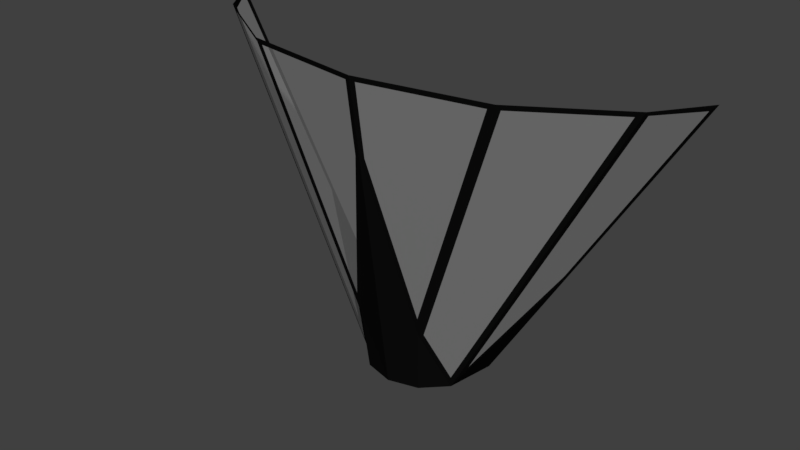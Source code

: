 # Source: decolight2.blend  (saved by Blender 2.80.75; exported with 4.5.12 LTS)
import bpy
from mathutils import Matrix  # noqa: F401  (used for matrix-valued properties, if any)

bpy.ops.wm.read_factory_settings(use_empty=True)
scene = bpy.context.scene
scene.name = 'Scene'

# ---- collections
col_collection_1 = bpy.data.collections.new('Collection 1'); scene.collection.children.link(col_collection_1)

# ---- materials (node trees are filled in below, after node groups)
mat_glass = bpy.data.materials.new('glass')
mat_glass.use_transparent_shadow = False
mat_wall = bpy.data.materials.new('wall')
mat_wall.use_transparent_shadow = False
mat_wall_skirt = bpy.data.materials.new('wall_skirt')
mat_wall_skirt.use_transparent_shadow = False
mat_floor = bpy.data.materials.new('floor')
mat_floor.use_transparent_shadow = False
mat_black = bpy.data.materials.new('black')
mat_black.alpha_threshold = 0.0
mat_black.use_transparent_shadow = False
mat_black.roughness = 0.5

# ---- material node trees
mat_glass.use_nodes = True; mat_glass.node_tree.nodes.clear()
_N = mat_glass.node_tree.nodes; _L = mat_glass.node_tree.links
n0 = _N.new('ShaderNodeOutputMaterial'); n0.name = 'Material Output'; n0.location = (300, 300)
n1 = _N.new('ShaderNodeBsdfPrincipled'); n1.name = 'Principled BSDF'; n1.location = (10, 300)
n1.distribution = 'GGX'
n1.subsurface_method = 'BURLEY'
n1.inputs[2].default_value = 0.0
n1.inputs[3].default_value = 6.25
n1.inputs[4].default_value = 0.6522
n1.inputs[13].default_value = 0.6739
n1.inputs[18].default_value = 1.0
n1.inputs[27].default_value = (0.0, 0.0, 0.0, 1.0)
n1.inputs[28].default_value = 1.0
_L.new(n1.outputs[0], n0.inputs[0])
n0.is_active_output = True
mat_wall.use_nodes = True; mat_wall.node_tree.nodes.clear()
_N = mat_wall.node_tree.nodes; _L = mat_wall.node_tree.links
n0 = _N.new('ShaderNodeOutputMaterial'); n0.name = 'Material Output'; n0.location = (300, 300)
n1 = _N.new('ShaderNodeBsdfPrincipled'); n1.name = 'Principled BSDF'; n1.location = (10, 300)
n1.distribution = 'GGX'
n1.subsurface_method = 'BURLEY'
n1.inputs[3].default_value = 7.05
n1.inputs[4].default_value = 0.3416
n1.inputs[27].default_value = (0.0, 0.0, 0.0, 1.0)
n1.inputs[28].default_value = 1.0
_L.new(n1.outputs[0], n0.inputs[0])
n0.is_active_output = True
mat_wall_skirt.use_nodes = True; mat_wall_skirt.node_tree.nodes.clear()
_N = mat_wall_skirt.node_tree.nodes; _L = mat_wall_skirt.node_tree.links
n0 = _N.new('ShaderNodeOutputMaterial'); n0.name = 'Material Output'; n0.location = (300, 300)
n1 = _N.new('ShaderNodeBsdfPrincipled'); n1.name = 'Principled BSDF'; n1.location = (10, 300)
n1.distribution = 'GGX'
n1.subsurface_method = 'BURLEY'
n1.inputs[0].default_value = (0.4735, 0.1651, 0.05613, 1.0)
n1.inputs[3].default_value = 1.45
n1.inputs[27].default_value = (0.0, 0.0, 0.0, 1.0)
n1.inputs[28].default_value = 1.0
_L.new(n1.outputs[0], n0.inputs[0])
n0.is_active_output = True
mat_floor.use_nodes = True; mat_floor.node_tree.nodes.clear()
_N = mat_floor.node_tree.nodes; _L = mat_floor.node_tree.links
n0 = _N.new('ShaderNodeOutputMaterial'); n0.name = 'Material Output'; n0.location = (300, 300)
n1 = _N.new('ShaderNodeBsdfPrincipled'); n1.name = 'Principled BSDF'; n1.location = (10, 300)
n1.distribution = 'GGX'
n1.subsurface_method = 'BURLEY'
n1.inputs[3].default_value = 1.45
n1.inputs[27].default_value = (0.0, 0.0, 0.0, 1.0)
n1.inputs[28].default_value = 1.0
_L.new(n1.outputs[0], n0.inputs[0])
n0.is_active_output = True
mat_black.use_nodes = True; mat_black.node_tree.nodes.clear()
_N = mat_black.node_tree.nodes; _L = mat_black.node_tree.links
n0 = _N.new('ShaderNodeOutputMaterial'); n0.name = 'Material Output'; n0.location = (300, 300)
n1 = _N.new('ShaderNodeBsdfDiffuse'); n1.name = 'Diffuse BSDF'; n1.location = (10, 300)
n1.inputs[0].default_value = (0.004241, 0.004241, 0.004241, 1.0)
_L.new(n1.outputs[0], n0.inputs[0])
n0.is_active_output = True

# ---- world
world_world = bpy.data.worlds.new('World'); scene.world = world_world
world_world.color = (0.05088, 0.05088, 0.05088)
world_world.use_sun_shadow = False
world_world.sun_shadow_jitter_overblur = 0.0

# ---- meshes
me_cube_033 = bpy.data.meshes.new('Cube.033')
me_cube_033.from_pydata([(0.117, 0.1151, -0.3484), (0.4951, 0.1173, 0.2676), (0.1013, 0.01741, -0.3484), (0.4288, 0.02374, 0.2676), (0.05851, -0.02542, -0.3484), (0.2476, -0.089, 0.2676), (-2.384e-07, -0.0411, -0.3484), (2.384e-07, -0.1303, 0.2676), (-0.05851, -0.02542, -0.3484), (-0.2476, -0.089, 0.2676), (0.2703, 0.1151, -0.09864), (-0.1013, 0.01741, -0.3484), (-0.4951, 0.1173, 0.2676), (-0.4288, 0.02374, 0.2676), (-0.117, 0.1151, -0.3484), (-0.06729, -0.03831, -0.2235), (-0.2703, 0.1151, -0.09864), (2.384e-07, -0.1091, 0.1211), (0.06729, -0.03831, -0.2235), (0.009853, -0.1075, 0.1223), (0.07022, -0.04373, -0.1871), (0.2335, -0.08987, 0.2577), (0.00982, -0.1269, 0.2577), (-0.2686, 0.1059, -0.09497), (-0.1329, 0.02728, -0.2968), (-0.4278, 0.03311, 0.2587), (-0.4857, 0.1059, 0.2585), (-0.07023, -0.04373, -0.1871), (-0.009853, -0.1075, 0.1223), (-0.009819, -0.1269, 0.2577), (-0.2335, -0.08987, 0.2577), (0.1329, 0.02728, -0.2968), (0.2686, 0.1059, -0.09497), (0.4857, 0.1059, 0.2585), (0.4278, 0.03311, 0.2587), (-0.1046, 0.01192, -0.3248), (-0.07646, -0.03309, -0.2226), (-0.2529, -0.08275, 0.2579), (-0.4143, 0.01805, 0.258), (0.07646, -0.03309, -0.2226), (0.1046, 0.01192, -0.3248), (0.4143, 0.01805, 0.258), (0.2529, -0.08275, 0.2579)], [], [(0, 10, 2), (6, 18, 17), (8, 6, 15), (17, 15, 6), (15, 11, 8), (11, 16, 14), (19, 20, 21, 22), (23, 24, 25, 26), (27, 28, 29, 30), (31, 32, 33, 34), (35, 36, 37, 38), (39, 40, 41, 42), (17, 18, 20, 19), (18, 5, 21, 20), (5, 7, 22, 21), (7, 17, 19, 22), (16, 11, 24, 23), (11, 13, 25, 24), (13, 12, 26, 25), (12, 16, 23, 26), (15, 17, 28, 27), (17, 7, 29, 28), (7, 9, 30, 29), (9, 15, 27, 30), (2, 10, 32, 31), (10, 1, 33, 32), (1, 3, 34, 33), (3, 2, 31, 34), (11, 15, 36, 35), (15, 9, 37, 36), (9, 13, 38, 37), (13, 11, 35, 38), (18, 2, 40, 39), (2, 3, 41, 40), (3, 5, 42, 41), (5, 18, 39, 42), (18, 6, 4), (2, 18, 4)])
me_cube_033.polygons.foreach_set('material_index', [4, 4, 4, 4, 4, 4, 1, 1, 1, 1, 1, 1, 4, 4, 4, 4, 4, 4, 4, 4, 4, 4, 4, 4, 4, 4, 4, 4, 4, 4, 4, 4, 4, 4, 4, 4, 4, 4])
_uv = me_cube_033.uv_layers.new(name='UVMap')
_uv.uv.foreach_set('vector', [0.75, 0.5, 0.75, 0.7027, 0.6667, 0.5, 0.0, 0.0, 0.5833, 0.7027, 0.5, 0.7027, 0.0, 0.0, 0.0, 0.0, 0.4167, 0.7027, 0.5, 0.7027, 0.4167, 0.7027, 0.0, 0.0, 0.4167, 0.7027, 0.3333, 0.7027, 0.0, 0.0, 0.3333, 0.7027, 0.25, 0.7027, 0.25, 0.5, 0.5051, 0.7263, 0.5789, 0.714, 0.5797, 0.9926, 0.5037, 0.984, 0.2586, 0.7183, 0.3252, 0.7161, 0.328, 0.9946, 0.2554, 0.9933, 0.4211, 0.714, 0.4949, 0.7263, 0.4963, 0.984, 0.4203, 0.9926, 0.6748, 0.7161, 0.7414, 0.7184, 0.7446, 0.9933, 0.672, 0.9946, 0.3411, 0.7087, 0.4086, 0.7096, 0.4124, 0.9946, 0.3377, 0.9952, 0.5914, 0.7096, 0.6589, 0.7087, 0.6623, 0.9952, 0.5876, 0.9946, 0.5, 0.7027, 0.5833, 0.7027, 0.5789, 0.714, 0.5051, 0.7263, 0.5833, 0.7027, 0.5833, 1.0, 0.5797, 0.9926, 0.5789, 0.714, 0.5833, 1.0, 0.5, 1.0, 0.5037, 0.984, 0.5797, 0.9926, 0.5, 1.0, 0.5, 0.7027, 0.5051, 0.7263, 0.5037, 0.984, 0.25, 0.7027, 0.3333, 0.7027, 0.3252, 0.7161, 0.2586, 0.7183, 0.3333, 0.7027, 0.3333, 1.0, 0.328, 0.9946, 0.3252, 0.7161, 0.3333, 1.0, 0.25, 1.0, 0.2554, 0.9933, 0.328, 0.9946, 0.25, 1.0, 0.25, 0.7027, 0.2586, 0.7183, 0.2554, 0.9933, 0.4167, 0.7027, 0.5, 0.7027, 0.4949, 0.7263, 0.4211, 0.714, 0.5, 0.7027, 0.5, 1.0, 0.4963, 0.984, 0.4949, 0.7263, 0.5, 1.0, 0.4167, 1.0, 0.4203, 0.9926, 0.4963, 0.984, 0.4167, 1.0, 0.4167, 0.7027, 0.4211, 0.714, 0.4203, 0.9926, 0.6667, 0.7027, 0.75, 0.7027, 0.7414, 0.7184, 0.6748, 0.7161, 0.75, 0.7027, 0.75, 1.0, 0.7446, 0.9933, 0.7414, 0.7184, 0.75, 1.0, 0.6667, 1.0, 0.672, 0.9946, 0.7446, 0.9933, 0.6667, 1.0, 0.6667, 0.7027, 0.6748, 0.7161, 0.672, 0.9946, 0.3333, 0.7027, 0.4167, 0.7027, 0.4086, 0.7096, 0.3411, 0.7087, 0.4167, 0.7027, 0.4167, 1.0, 0.4124, 0.9946, 0.4086, 0.7096, 0.4167, 1.0, 0.3333, 1.0, 0.3377, 0.9952, 0.4124, 0.9946, 0.3333, 1.0, 0.3333, 0.7027, 0.3411, 0.7087, 0.3377, 0.9952, 0.5833, 0.7027, 0.6667, 0.7027, 0.6589, 0.7087, 0.5914, 0.7096, 0.6667, 0.7027, 0.6667, 1.0, 0.6623, 0.9952, 0.6589, 0.7087, 0.6667, 1.0, 0.5833, 1.0, 0.5876, 0.9946, 0.6623, 0.9952, 0.5833, 1.0, 0.5833, 0.7027, 0.5914, 0.7096, 0.5876, 0.9946, 0.5833, 0.7027, 0.0, 0.0, 0.0, 0.0, 0.6667, 0.7027, 0.5833, 0.7027, 0.0, 0.0])
me_cube_033.materials.append(mat_glass)
me_cube_033.materials.append(mat_wall)
me_cube_033.materials.append(mat_wall_skirt)
me_cube_033.materials.append(mat_floor)
me_cube_033.materials.append(mat_black)
me_cube_033.use_remesh_preserve_volume = False
me_cube_033.use_remesh_preserve_attributes = False
me_cube_033.use_mirror_vertex_groups = False
me_cube_033.use_paint_bone_selection = False
me_cube_033.use_paint_mask_vertex = True
me_cube_033.update()
me_cube_033.normals_split_custom_set([tuple(v) for v in zip(*[iter([0.8444, -0.1355, -0.5183, 0.8444, -0.1355, -0.5183, 0.8444, -0.1355, -0.5183, 0.2934, -0.9461, -0.137, 0.2934, -0.9461, -0.137, 0.2934, -0.9461, -0.137, -0.2571, -0.9593, -0.1171, -0.2571, -0.9593, -0.1171, -0.2571, -0.9593, -0.1171, -0.2934, -0.9461, -0.137, -0.2934, -0.9461, -0.137, -0.2934, -0.9461, -0.137, -0.7019, -0.7018, -0.1218, -0.7019, -0.7018, -0.1218, -0.7019, -0.7018, -0.1218, -0.8444, -0.1355, -0.5183, -0.8444, -0.1355, -0.5183, -0.8444, -0.1355, -0.5183, 0.1725, -0.9722, -0.1584, 0.1725, -0.9722, -0.1584, 0.1725, -0.9722, -0.1584, 0.1725, -0.9722, -0.1584, -0.7911, -0.4219, -0.4429, -0.7911, -0.4219, -0.4429, -0.7911, -0.4219, -0.4429, -0.7911, -0.4219, -0.4429, -0.1725, -0.9722, -0.1584, -0.1725, -0.9722, -0.1584, -0.1725, -0.9722, -0.1584, -0.1725, -0.9722, -0.1584, 0.7911, -0.4219, -0.4429, 0.7911, -0.4219, -0.4429, 0.7911, -0.4219, -0.4429, 0.7911, -0.4219, -0.4429, -0.4965, -0.8279, -0.2609, -0.4965, -0.8279, -0.2609, -0.4965, -0.8279, -0.2609, -0.4965, -0.8279, -0.2609, 0.4965, -0.8279, -0.2609, 0.4965, -0.8279, -0.2609, 0.4965, -0.8279, -0.2609, 0.4965, -0.8279, -0.2609, 0.1866, -0.9688, -0.1629, 0.1866, -0.9688, -0.1629, 0.1866, -0.9688, -0.1629, 0.1866, -0.9688, -0.1629, 0.1655, -0.9729, -0.1614, 0.1655, -0.9729, -0.1614, 0.1655, -0.9729, -0.1614, 0.1655, -0.9729, -0.1614, 0.1619, -0.9743, -0.1565, 0.1619, -0.9743, -0.1565, 0.1619, -0.9743, -0.1565, 0.1619, -0.9743, -0.1565, 0.1808, -0.9735, -0.1402, 0.1808, -0.9735, -0.1402, 0.1808, -0.9735, -0.1402, 0.1808, -0.9735, -0.1402, -0.841, -0.2998, -0.4503, -0.841, -0.2998, -0.4503, -0.841, -0.2998, -0.4503, -0.841, -0.2998, -0.4503, -0.8296, -0.3474, -0.4371, -0.8296, -0.3474, -0.4371, -0.8296, -0.3474, -0.4371, -0.8296, -0.3474, -0.4371, -0.7441, -0.5564, -0.3698, -0.7441, -0.5564, -0.3698, -0.7441, -0.5564, -0.3698, -0.7441, -0.5564, -0.3698, -0.8111, -0.3083, -0.4971, -0.8111, -0.3083, -0.4971, -0.8111, -0.3083, -0.4971, -0.8111, -0.3083, -0.4971, -0.1866, -0.9688, -0.1629, -0.1866, -0.9688, -0.1629, -0.1866, -0.9688, -0.1629, -0.1866, -0.9688, -0.1629, -0.1808, -0.9735, -0.1402, -0.1808, -0.9735, -0.1402, -0.1808, -0.9735, -0.1402, -0.1808, -0.9735, -0.1402, -0.1619, -0.9743, -0.1565, -0.1619, -0.9743, -0.1565, -0.1619, -0.9743, -0.1565, -0.1619, -0.9743, -0.1565, -0.1655, -0.9729, -0.1614, -0.1655, -0.9729, -0.1614, -0.1655, -0.9729, -0.1614, -0.1655, -0.9729, -0.1614, 0.841, -0.2998, -0.4503, 0.841, -0.2998, -0.4503, 0.841, -0.2998, -0.4503, 0.841, -0.2998, -0.4503, 0.8111, -0.3083, -0.4971, 0.8111, -0.3083, -0.4971, 0.8111, -0.3083, -0.4971, 0.8111, -0.3083, -0.4971, 0.7441, -0.5564, -0.3698, 0.7441, -0.5564, -0.3698, 0.7441, -0.5564, -0.3698, 0.7441, -0.5564, -0.3698, 0.8296, -0.3474, -0.4371, 0.8296, -0.3474, -0.4371, 0.8296, -0.3474, -0.4371, 0.8296, -0.3474, -0.4371, -0.4697, -0.8475, -0.2474, -0.4697, -0.8475, -0.2474, -0.4697, -0.8475, -0.2474, -0.4697, -0.8475, -0.2474, -0.4933, -0.828, -0.2666, -0.4933, -0.828, -0.2666, -0.4933, -0.828, -0.2666, -0.4933, -0.828, -0.2666, -0.5098, -0.8178, -0.2669, -0.5098, -0.8178, -0.2669, -0.5098, -0.8178, -0.2669, -0.5098, -0.8178, -0.2669, -0.5001, -0.8269, -0.2572, -0.5001, -0.8269, -0.2572, -0.5001, -0.8269, -0.2572, -0.5001, -0.8269, -0.2572, 0.4697, -0.8475, -0.2474, 0.4697, -0.8475, -0.2474, 0.4697, -0.8475, -0.2474, 0.4697, -0.8475, -0.2474, 0.5001, -0.8269, -0.2572, 0.5001, -0.8269, -0.2572, 0.5001, -0.8269, -0.2572, 0.5001, -0.8269, -0.2572, 0.5098, -0.8178, -0.2669, 0.5098, -0.8178, -0.2669, 0.5098, -0.8178, -0.2669, 0.5098, -0.8178, -0.2669, 0.4933, -0.828, -0.2666, 0.4933, -0.828, -0.2666, 0.4933, -0.828, -0.2666, 0.4933, -0.828, -0.2666, 0.2571, -0.9593, -0.1171, 0.2571, -0.9593, -0.1171, 0.2571, -0.9593, -0.1171, 0.7019, -0.7018, -0.1218, 0.7019, -0.7018, -0.1218, 0.7019, -0.7018, -0.1218])] * 3)])

# ---- objects
ob_decolight2_001 = bpy.data.objects.new('decolight2.001', me_cube_033)

# ---- transforms, parenting, visibility, modifiers, constraints
ob_decolight2_001.location = (0.0, 0.0, 0.0)
ob_decolight2_001.lock_rotations_4d = False
ob_decolight2_001.empty_display_type = 'ARROWS'
ob_decolight2_001.lineart.crease_threshold = 0.0

# ---- collection membership
scene.collection.objects.link(ob_decolight2_001)

# ---- scene / render settings (as saved in the file)
scene.frame_start = 1; scene.frame_end = 250; scene.frame_set(1)
scene.render.engine = 'BLENDER_EEVEE_NEXT'
scene.render.resolution_percentage = 50
scene.render.dither_intensity = 0.0
scene.cycles.use_denoising = False
scene.cycles.samples = 128
scene.cycles.sampling_pattern = 'TABULATED_SOBOL'
scene.cycles.use_adaptive_sampling = False
scene.cycles.use_light_tree = False
scene.view_settings.view_transform = 'Standard'
bpy.context.view_layer.update()

# ---- added for rendering (the .blend has no active camera and no usable light): camera, sun
cam_auto = bpy.data.cameras.new('AutoCamera')
cam_auto.lens = 50.0
cam_auto.sensor_width = 36.0
cam_auto.clip_end = 1000.0
ob_auto_camera = bpy.data.objects.new('AutoCamera', cam_auto)
scene.collection.objects.link(ob_auto_camera)
ob_auto_camera.location = (1.10305, -1.33017, 0.842021)
ob_auto_camera.rotation_euler = (1.09748, -7.21219e-08, 0.694738)
scene.camera = ob_auto_camera
light_auto_sun = bpy.data.lights.new('AutoSun', 'SUN')
light_auto_sun.energy = 3.0
light_auto_sun.angle = 0.0523599
ob_auto_sun = bpy.data.objects.new('AutoSun', light_auto_sun)
scene.collection.objects.link(ob_auto_sun)
ob_auto_sun.rotation_euler = (0.872665, 0.174533, 0.523599)
bpy.context.view_layer.update()
